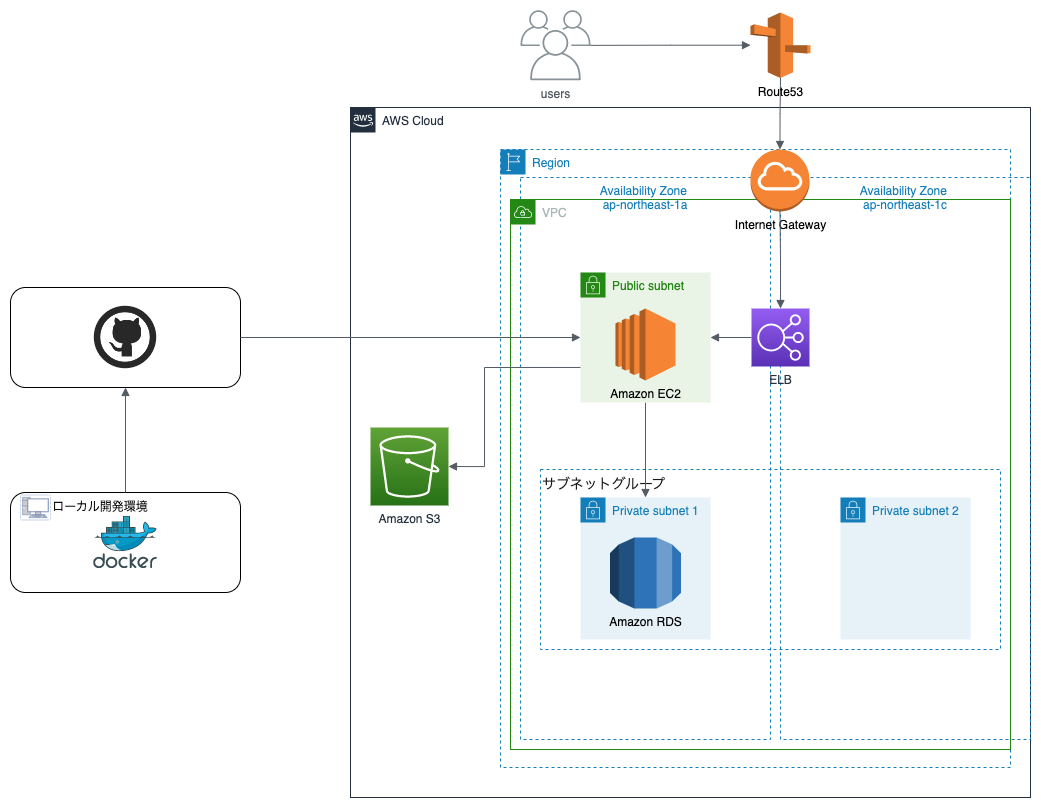

The diagram above was exported from draw.io. Its source (the exported page's mxGraphModel, read from the mxfile embedded in the PNG):
<mxGraphModel dx="1468" dy="1824" grid="1" gridSize="10" guides="1" tooltips="1" connect="1" arrows="1" fold="1" page="1" pageScale="1" pageWidth="1169" pageHeight="827" math="0" shadow="0">
  <root>
    <mxCell id="0" />
    <mxCell id="1" parent="0" />
    <mxCell id="UEzPUAAOIrF-is8g5C7q-175" value="AWS Cloud" style="points=[[0,0],[0.25,0],[0.5,0],[0.75,0],[1,0],[1,0.25],[1,0.5],[1,0.75],[1,1],[0.75,1],[0.5,1],[0.25,1],[0,1],[0,0.75],[0,0.5],[0,0.25]];outlineConnect=0;gradientColor=none;html=1;whiteSpace=wrap;fontSize=12;fontStyle=0;shape=mxgraph.aws4.group;grIcon=mxgraph.aws4.group_aws_cloud_alt;strokeColor=#232F3E;fillColor=none;verticalAlign=top;align=left;spacingLeft=30;fontColor=#232F3E;dashed=0;labelBackgroundColor=#ffffff;container=1;pointerEvents=0;collapsible=0;recursiveResize=0;" parent="1" vertex="1">
      <mxGeometry x="450" y="-710" width="680" height="690" as="geometry" />
    </mxCell>
    <mxCell id="jYQlNwrHbYJbno9M7Kdu-3" value="Availability Zone &#10;ap-northeast-1c" style="fillColor=none;strokeColor=#147EBA;dashed=1;verticalAlign=top;fontStyle=0;fontColor=#147EBA;" parent="UEzPUAAOIrF-is8g5C7q-175" vertex="1">
      <mxGeometry x="430" y="70" width="250" height="562" as="geometry" />
    </mxCell>
    <mxCell id="J8-_zz8EevqGq2anzXey-1" value="Region" style="points=[[0,0],[0.25,0],[0.5,0],[0.75,0],[1,0],[1,0.25],[1,0.5],[1,0.75],[1,1],[0.75,1],[0.5,1],[0.25,1],[0,1],[0,0.75],[0,0.5],[0,0.25]];outlineConnect=0;gradientColor=none;html=1;whiteSpace=wrap;fontSize=12;fontStyle=0;container=1;pointerEvents=0;collapsible=0;recursiveResize=0;shape=mxgraph.aws4.group;grIcon=mxgraph.aws4.group_region;strokeColor=#147EBA;fillColor=none;verticalAlign=top;align=left;spacingLeft=30;fontColor=#147EBA;dashed=1;" parent="UEzPUAAOIrF-is8g5C7q-175" vertex="1">
      <mxGeometry x="150" y="42" width="510" height="618" as="geometry" />
    </mxCell>
    <mxCell id="J8-_zz8EevqGq2anzXey-23" value="Availability Zone &#10;ap-northeast-1a" style="fillColor=none;strokeColor=#147EBA;dashed=1;verticalAlign=top;fontStyle=0;fontColor=#147EBA;" parent="J8-_zz8EevqGq2anzXey-1" vertex="1">
      <mxGeometry x="20" y="28" width="250" height="562" as="geometry" />
    </mxCell>
    <mxCell id="J8-_zz8EevqGq2anzXey-25" value="VPC" style="points=[[0,0],[0.25,0],[0.5,0],[0.75,0],[1,0],[1,0.25],[1,0.5],[1,0.75],[1,1],[0.75,1],[0.5,1],[0.25,1],[0,1],[0,0.75],[0,0.5],[0,0.25]];outlineConnect=0;gradientColor=none;html=1;whiteSpace=wrap;fontSize=12;fontStyle=0;container=1;pointerEvents=0;collapsible=0;recursiveResize=0;shape=mxgraph.aws4.group;grIcon=mxgraph.aws4.group_vpc;strokeColor=#248814;fillColor=none;verticalAlign=top;align=left;spacingLeft=30;fontColor=#AAB7B8;dashed=0;" parent="J8-_zz8EevqGq2anzXey-1" vertex="1">
      <mxGeometry x="10" y="50" width="500" height="550" as="geometry" />
    </mxCell>
    <mxCell id="jYQlNwrHbYJbno9M7Kdu-6" value="サブネットグループ" style="fillColor=none;strokeColor=#147EBA;dashed=1;verticalAlign=top;fontStyle=0;fontColor=#1A1A1A;align=left;fontSize=14;horizontal=1;" parent="J8-_zz8EevqGq2anzXey-25" vertex="1">
      <mxGeometry x="30" y="270" width="460" height="180" as="geometry" />
    </mxCell>
    <mxCell id="J8-_zz8EevqGq2anzXey-41" value="Private subnet 1" style="points=[[0,0],[0.25,0],[0.5,0],[0.75,0],[1,0],[1,0.25],[1,0.5],[1,0.75],[1,1],[0.75,1],[0.5,1],[0.25,1],[0,1],[0,0.75],[0,0.5],[0,0.25]];outlineConnect=0;gradientColor=none;html=1;whiteSpace=wrap;fontSize=12;fontStyle=0;container=1;pointerEvents=0;collapsible=0;recursiveResize=0;shape=mxgraph.aws4.group;grIcon=mxgraph.aws4.group_security_group;grStroke=0;strokeColor=#147EBA;fillColor=#E6F2F8;verticalAlign=top;align=left;spacingLeft=30;fontColor=#147EBA;dashed=0;" parent="J8-_zz8EevqGq2anzXey-25" vertex="1">
      <mxGeometry x="70" y="298" width="130" height="142" as="geometry" />
    </mxCell>
    <mxCell id="J8-_zz8EevqGq2anzXey-44" value="" style="edgeStyle=orthogonalEdgeStyle;html=1;endArrow=none;elbow=vertical;startArrow=block;startFill=1;strokeColor=#545B64;rounded=0;entryX=0.5;entryY=1;entryDx=0;entryDy=0;exitX=0.5;exitY=0;exitDx=0;exitDy=0;" parent="J8-_zz8EevqGq2anzXey-25" source="J8-_zz8EevqGq2anzXey-41" target="J8-_zz8EevqGq2anzXey-27" edge="1">
      <mxGeometry width="100" relative="1" as="geometry">
        <mxPoint x="80" y="148" as="sourcePoint" />
        <mxPoint x="-260" y="148" as="targetPoint" />
      </mxGeometry>
    </mxCell>
    <mxCell id="J8-_zz8EevqGq2anzXey-27" value="Public subnet" style="points=[[0,0],[0.25,0],[0.5,0],[0.75,0],[1,0],[1,0.25],[1,0.5],[1,0.75],[1,1],[0.75,1],[0.5,1],[0.25,1],[0,1],[0,0.75],[0,0.5],[0,0.25]];outlineConnect=0;gradientColor=none;html=1;whiteSpace=wrap;fontSize=12;fontStyle=0;container=1;pointerEvents=0;collapsible=0;recursiveResize=0;shape=mxgraph.aws4.group;grIcon=mxgraph.aws4.group_security_group;grStroke=0;strokeColor=#248814;fillColor=#E9F3E6;verticalAlign=top;align=left;spacingLeft=30;fontColor=#248814;dashed=0;" parent="J8-_zz8EevqGq2anzXey-25" vertex="1">
      <mxGeometry x="70" y="73" width="130" height="130" as="geometry" />
    </mxCell>
    <mxCell id="J8-_zz8EevqGq2anzXey-26" value="Amazon EC2" style="outlineConnect=0;dashed=0;verticalLabelPosition=bottom;verticalAlign=top;align=center;html=1;shape=mxgraph.aws3.ec2;fillColor=#F58534;gradientColor=none;" parent="J8-_zz8EevqGq2anzXey-1" vertex="1">
      <mxGeometry x="115" y="159" width="60" height="72" as="geometry" />
    </mxCell>
    <mxCell id="J8-_zz8EevqGq2anzXey-42" value="Amazon RDS" style="outlineConnect=0;dashed=0;verticalLabelPosition=bottom;verticalAlign=top;align=center;html=1;shape=mxgraph.aws3.rds;fillColor=#2E73B8;gradientColor=none;" parent="J8-_zz8EevqGq2anzXey-1" vertex="1">
      <mxGeometry x="109.5" y="388" width="71" height="71" as="geometry" />
    </mxCell>
    <mxCell id="J8-_zz8EevqGq2anzXey-15" value="Internet Gateway" style="outlineConnect=0;dashed=0;verticalLabelPosition=bottom;verticalAlign=top;align=center;html=1;shape=mxgraph.aws3.internet_gateway;fillColor=#F58534;gradientColor=none;" parent="J8-_zz8EevqGq2anzXey-1" vertex="1">
      <mxGeometry x="250" width="59" height="62" as="geometry" />
    </mxCell>
    <mxCell id="J8-_zz8EevqGq2anzXey-45" value="Amazon S3" style="sketch=0;points=[[0,0,0],[0.25,0,0],[0.5,0,0],[0.75,0,0],[1,0,0],[0,1,0],[0.25,1,0],[0.5,1,0],[0.75,1,0],[1,1,0],[0,0.25,0],[0,0.5,0],[0,0.75,0],[1,0.25,0],[1,0.5,0],[1,0.75,0]];outlineConnect=0;fontColor=#232F3E;gradientColor=#60A337;gradientDirection=north;fillColor=#277116;strokeColor=#ffffff;dashed=0;verticalLabelPosition=bottom;verticalAlign=top;align=center;html=1;fontSize=12;fontStyle=0;aspect=fixed;shape=mxgraph.aws4.resourceIcon;resIcon=mxgraph.aws4.s3;" parent="UEzPUAAOIrF-is8g5C7q-175" vertex="1">
      <mxGeometry x="20" y="320" width="78" height="78" as="geometry" />
    </mxCell>
    <mxCell id="J8-_zz8EevqGq2anzXey-46" value="" style="edgeStyle=orthogonalEdgeStyle;html=1;endArrow=none;elbow=vertical;startArrow=block;startFill=1;strokeColor=#545B64;rounded=0;exitX=1;exitY=0.5;exitDx=0;exitDy=0;exitPerimeter=0;entryX=0.24;entryY=0.338;entryDx=0;entryDy=0;entryPerimeter=0;" parent="UEzPUAAOIrF-is8g5C7q-175" source="J8-_zz8EevqGq2anzXey-45" target="J8-_zz8EevqGq2anzXey-23" edge="1">
      <mxGeometry width="100" relative="1" as="geometry">
        <mxPoint x="-60" y="330" as="sourcePoint" />
        <mxPoint x="-40" y="280" as="targetPoint" />
      </mxGeometry>
    </mxCell>
    <mxCell id="J8-_zz8EevqGq2anzXey-38" value="" style="edgeStyle=orthogonalEdgeStyle;html=1;endArrow=none;elbow=vertical;startArrow=block;startFill=1;strokeColor=#545B64;rounded=0;entryX=0;entryY=0.5;entryDx=0;entryDy=0;entryPerimeter=0;exitX=1;exitY=0.5;exitDx=0;exitDy=0;" parent="UEzPUAAOIrF-is8g5C7q-175" source="J8-_zz8EevqGq2anzXey-27" target="J8-_zz8EevqGq2anzXey-22" edge="1">
      <mxGeometry width="100" relative="1" as="geometry">
        <mxPoint x="360" y="230" as="sourcePoint" />
        <mxPoint x="380.0026612822412" y="254.37" as="targetPoint" />
      </mxGeometry>
    </mxCell>
    <mxCell id="jYQlNwrHbYJbno9M7Kdu-4" value="Private subnet 2" style="points=[[0,0],[0.25,0],[0.5,0],[0.75,0],[1,0],[1,0.25],[1,0.5],[1,0.75],[1,1],[0.75,1],[0.5,1],[0.25,1],[0,1],[0,0.75],[0,0.5],[0,0.25]];outlineConnect=0;gradientColor=none;html=1;whiteSpace=wrap;fontSize=12;fontStyle=0;container=1;pointerEvents=0;collapsible=0;recursiveResize=0;shape=mxgraph.aws4.group;grIcon=mxgraph.aws4.group_security_group;grStroke=0;strokeColor=#147EBA;fillColor=#E6F2F8;verticalAlign=top;align=left;spacingLeft=30;fontColor=#147EBA;dashed=0;" parent="UEzPUAAOIrF-is8g5C7q-175" vertex="1">
      <mxGeometry x="490" y="390" width="130" height="142" as="geometry" />
    </mxCell>
    <mxCell id="J8-_zz8EevqGq2anzXey-22" value="ELB" style="sketch=0;points=[[0,0,0],[0.25,0,0],[0.5,0,0],[0.75,0,0],[1,0,0],[0,1,0],[0.25,1,0],[0.5,1,0],[0.75,1,0],[1,1,0],[0,0.25,0],[0,0.5,0],[0,0.75,0],[1,0.25,0],[1,0.5,0],[1,0.75,0]];outlineConnect=0;fontColor=#232F3E;gradientColor=#945DF2;gradientDirection=north;fillColor=#5A30B5;strokeColor=#ffffff;dashed=0;verticalLabelPosition=bottom;verticalAlign=top;align=center;html=1;fontSize=12;fontStyle=0;aspect=fixed;shape=mxgraph.aws4.resourceIcon;resIcon=mxgraph.aws4.elastic_load_balancing;" parent="UEzPUAAOIrF-is8g5C7q-175" vertex="1">
      <mxGeometry x="401" y="201" width="58" height="58" as="geometry" />
    </mxCell>
    <mxCell id="J8-_zz8EevqGq2anzXey-21" value="" style="edgeStyle=orthogonalEdgeStyle;html=1;endArrow=none;elbow=vertical;startArrow=block;startFill=1;strokeColor=#545B64;rounded=0;exitX=0.5;exitY=0;exitDx=0;exitDy=0;entryX=0.5;entryY=1;entryDx=0;entryDy=0;entryPerimeter=0;exitPerimeter=0;" parent="UEzPUAAOIrF-is8g5C7q-175" source="J8-_zz8EevqGq2anzXey-22" target="J8-_zz8EevqGq2anzXey-15" edge="1">
      <mxGeometry width="100" relative="1" as="geometry">
        <mxPoint x="429.5" y="150" as="sourcePoint" />
        <mxPoint x="350" y="240" as="targetPoint" />
      </mxGeometry>
    </mxCell>
    <mxCell id="J8-_zz8EevqGq2anzXey-6" value="" style="group" parent="1" connectable="0" vertex="1">
      <mxGeometry x="110" y="-530" width="230" height="100" as="geometry" />
    </mxCell>
    <mxCell id="J8-_zz8EevqGq2anzXey-36" value="" style="group" parent="J8-_zz8EevqGq2anzXey-6" connectable="0" vertex="1">
      <mxGeometry width="230" height="100" as="geometry" />
    </mxCell>
    <mxCell id="J8-_zz8EevqGq2anzXey-2" value="" style="rounded=1;whiteSpace=wrap;html=1;" parent="J8-_zz8EevqGq2anzXey-36" vertex="1">
      <mxGeometry width="230" height="100" as="geometry" />
    </mxCell>
    <mxCell id="J8-_zz8EevqGq2anzXey-5" value="" style="shape=image;html=1;verticalAlign=top;verticalLabelPosition=bottom;labelBackgroundColor=#ffffff;imageAspect=0;aspect=fixed;image=https://cdn0.iconfinder.com/data/icons/social-network-9/50/29-128.png" parent="J8-_zz8EevqGq2anzXey-36" vertex="1">
      <mxGeometry x="82.5" y="17.5" width="65" height="65" as="geometry" />
    </mxCell>
    <mxCell id="J8-_zz8EevqGq2anzXey-9" value="" style="group" parent="1" connectable="0" vertex="1">
      <mxGeometry x="110" y="-325" width="230" height="100" as="geometry" />
    </mxCell>
    <mxCell id="J8-_zz8EevqGq2anzXey-7" value="" style="rounded=1;whiteSpace=wrap;html=1;" parent="J8-_zz8EevqGq2anzXey-9" vertex="1">
      <mxGeometry width="230" height="100" as="geometry" />
    </mxCell>
    <mxCell id="J8-_zz8EevqGq2anzXey-8" value="" style="sketch=0;aspect=fixed;html=1;points=[];align=center;image;fontSize=12;image=img/lib/mscae/Docker.svg;" parent="J8-_zz8EevqGq2anzXey-9" vertex="1">
      <mxGeometry x="83.11" y="23.85" width="63.78" height="52.3" as="geometry" />
    </mxCell>
    <mxCell id="JXFRHkIgn9eu1Mg46f_a-3" value="" style="group" vertex="1" connectable="0" parent="J8-_zz8EevqGq2anzXey-9">
      <mxGeometry x="10" width="130" height="30" as="geometry" />
    </mxCell>
    <mxCell id="JXFRHkIgn9eu1Mg46f_a-1" value="ローカル開発環境" style="text;html=1;strokeColor=none;fillColor=none;align=center;verticalAlign=middle;whiteSpace=wrap;rounded=0;" vertex="1" parent="JXFRHkIgn9eu1Mg46f_a-3">
      <mxGeometry x="30" width="100" height="30" as="geometry" />
    </mxCell>
    <mxCell id="JXFRHkIgn9eu1Mg46f_a-2" value="" style="fontColor=#0066CC;verticalAlign=top;verticalLabelPosition=bottom;labelPosition=center;align=center;html=1;outlineConnect=0;fillColor=#CCCCCC;strokeColor=#6881B3;gradientColor=none;gradientDirection=north;strokeWidth=2;shape=mxgraph.networks.virtual_pc;" vertex="1" parent="JXFRHkIgn9eu1Mg46f_a-3">
      <mxGeometry y="2.5" width="30" height="25" as="geometry" />
    </mxCell>
    <mxCell id="J8-_zz8EevqGq2anzXey-11" value="" style="edgeStyle=orthogonalEdgeStyle;html=1;endArrow=none;elbow=vertical;startArrow=block;startFill=1;strokeColor=#545B64;rounded=0;exitX=0.5;exitY=1;exitDx=0;exitDy=0;entryX=0.5;entryY=0;entryDx=0;entryDy=0;" parent="1" source="J8-_zz8EevqGq2anzXey-2" target="J8-_zz8EevqGq2anzXey-7" edge="1">
      <mxGeometry width="100" relative="1" as="geometry">
        <mxPoint x="210" y="-455" as="sourcePoint" />
        <mxPoint x="310" y="-455" as="targetPoint" />
      </mxGeometry>
    </mxCell>
    <mxCell id="J8-_zz8EevqGq2anzXey-12" value="users" style="sketch=0;outlineConnect=0;gradientColor=none;fontColor=#545B64;strokeColor=none;fillColor=#879196;dashed=0;verticalLabelPosition=bottom;verticalAlign=top;align=center;html=1;fontSize=12;fontStyle=0;aspect=fixed;shape=mxgraph.aws4.illustration_users;pointerEvents=1" parent="1" vertex="1">
      <mxGeometry x="620" y="-807.25" width="70" height="70" as="geometry" />
    </mxCell>
    <mxCell id="J8-_zz8EevqGq2anzXey-14" value="" style="edgeStyle=orthogonalEdgeStyle;html=1;endArrow=none;elbow=vertical;startArrow=block;startFill=1;strokeColor=#545B64;rounded=0;" parent="1" source="J8-_zz8EevqGq2anzXey-13" target="J8-_zz8EevqGq2anzXey-12" edge="1">
      <mxGeometry width="100" relative="1" as="geometry">
        <mxPoint x="1020" y="-827" as="sourcePoint" />
        <mxPoint x="1040" y="-770" as="targetPoint" />
      </mxGeometry>
    </mxCell>
    <mxCell id="J8-_zz8EevqGq2anzXey-39" value="" style="edgeStyle=orthogonalEdgeStyle;html=1;endArrow=none;elbow=vertical;startArrow=block;startFill=1;strokeColor=#545B64;rounded=0;entryX=1;entryY=0.5;entryDx=0;entryDy=0;exitX=0;exitY=0.5;exitDx=0;exitDy=0;" parent="1" source="J8-_zz8EevqGq2anzXey-27" target="J8-_zz8EevqGq2anzXey-2" edge="1">
      <mxGeometry width="100" relative="1" as="geometry">
        <mxPoint x="410" y="-350" as="sourcePoint" />
        <mxPoint x="235" y="-315" as="targetPoint" />
      </mxGeometry>
    </mxCell>
    <mxCell id="J8-_zz8EevqGq2anzXey-16" value="" style="edgeStyle=orthogonalEdgeStyle;html=1;endArrow=none;elbow=vertical;startArrow=block;startFill=1;strokeColor=#545B64;rounded=0;exitX=0.5;exitY=0;exitDx=0;exitDy=0;exitPerimeter=0;" parent="1" source="J8-_zz8EevqGq2anzXey-15" target="J8-_zz8EevqGq2anzXey-13" edge="1">
      <mxGeometry width="100" relative="1" as="geometry">
        <mxPoint x="840.07" y="-690" as="sourcePoint" />
        <mxPoint x="690.0026612822415" y="-690" as="targetPoint" />
      </mxGeometry>
    </mxCell>
    <mxCell id="J8-_zz8EevqGq2anzXey-13" value="Route53" style="outlineConnect=0;dashed=0;verticalLabelPosition=bottom;verticalAlign=top;align=center;html=1;shape=mxgraph.aws3.route_53;fillColor=#F58536;gradientColor=none;" parent="1" vertex="1">
      <mxGeometry x="850" y="-805" width="60" height="65.5" as="geometry" />
    </mxCell>
  </root>
</mxGraphModel>